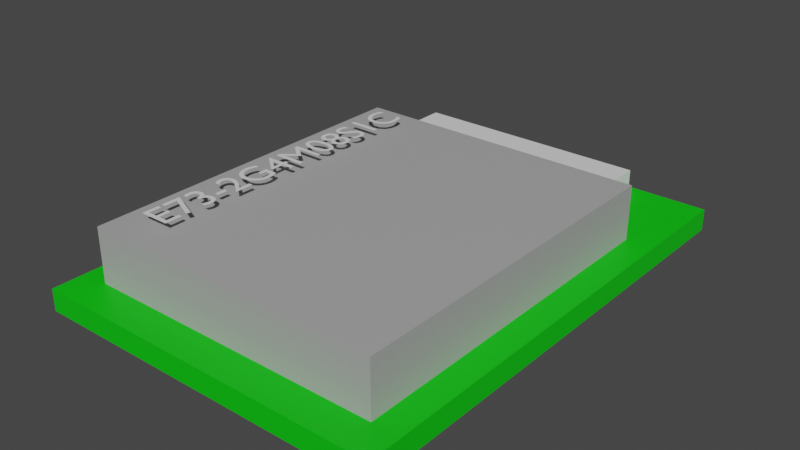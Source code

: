 # Source: E73-2G4M08S1C.blend  (saved by Blender 2.80.75; exported with 4.5.12 LTS)
import bpy
from mathutils import Matrix  # noqa: F401  (used for matrix-valued properties, if any)

bpy.ops.wm.read_factory_settings(use_empty=True)
scene = bpy.context.scene
scene.name = 'Scene'

# ---- collections
col_collection = bpy.data.collections.new('Collection'); scene.collection.children.link(col_collection)

# ---- materials (node trees are filled in below, after node groups)
mat_pcb_material = bpy.data.materials.new('pcb_material')
mat_pcb_material.use_transparent_shadow = False
mat_pcb_material.diffuse_color = (0.0, 0.2754, 0.002978, 1.0)
mat_antenna_material = bpy.data.materials.new('antenna_material')
mat_antenna_material.use_transparent_shadow = False
mat_antenna_material.diffuse_color = (1.0, 1.0, 1.0, 1.0)
mat_shield_material = bpy.data.materials.new('shield_material')
mat_shield_material.alpha_threshold = 0.0
mat_shield_material.use_transparent_shadow = False
mat_shield_material.diffuse_color = (1.0, 1.0, 1.0, 1.0)
mat_shield_material.line_color = (0.0, 0.0, 0.0, 1.0)
mat_text_material = bpy.data.materials.new('text_material')
mat_text_material.use_transparent_shadow = False
mat_text_material.diffuse_color = (0.0, 0.0, 0.0, 1.0)

# ---- material node trees
mat_pcb_material.use_nodes = True; mat_pcb_material.node_tree.nodes.clear()
_N = mat_pcb_material.node_tree.nodes; _L = mat_pcb_material.node_tree.links
n0 = _N.new('ShaderNodeOutputMaterial'); n0.name = 'Material Output'; n0.location = (300, 300)
n1 = _N.new('ShaderNodeBsdfPrincipled'); n1.name = 'Principled BSDF'; n1.location = (10, 300)
n1.distribution = 'GGX'
n1.subsurface_method = 'BURLEY'
n1.inputs[0].default_value = (0.0, 0.5894, 0.002026, 1.0)
n1.inputs[3].default_value = 1.45
n1.inputs[27].default_value = (0.0, 0.0, 0.0, 1.0)
n1.inputs[28].default_value = 1.0
_L.new(n1.outputs[0], n0.inputs[0])
n0.is_active_output = True
mat_antenna_material.use_nodes = True; mat_antenna_material.node_tree.nodes.clear()
_N = mat_antenna_material.node_tree.nodes; _L = mat_antenna_material.node_tree.links
n0 = _N.new('ShaderNodeOutputMaterial'); n0.name = 'Material Output'; n0.location = (300, 300)
n1 = _N.new('ShaderNodeBsdfPrincipled'); n1.name = 'Principled BSDF'; n1.location = (10, 300)
n1.distribution = 'GGX'
n1.subsurface_method = 'BURLEY'
n1.inputs[3].default_value = 1.45
n1.inputs[27].default_value = (0.0, 0.0, 0.0, 1.0)
n1.inputs[28].default_value = 1.0
_L.new(n1.outputs[0], n0.inputs[0])
n0.is_active_output = True
mat_shield_material.use_nodes = True; mat_shield_material.node_tree.nodes.clear()
_N = mat_shield_material.node_tree.nodes; _L = mat_shield_material.node_tree.links
n0 = _N.new('ShaderNodeOutputMaterial'); n0.name = 'Material Output'; n0.location = (300, 300)
n1 = _N.new('ShaderNodeBsdfPrincipled'); n1.name = 'Principled BSDF'; n1.location = (10, 300)
n1.distribution = 'GGX'
n1.subsurface_method = 'BURLEY'
n1.inputs[0].default_value = (0.4044, 0.4044, 0.4044, 1.0)
n1.inputs[2].default_value = 0.4
n1.inputs[3].default_value = 1.45
n1.inputs[27].default_value = (0.0, 0.0, 0.0, 1.0)
n1.inputs[28].default_value = 1.0
_L.new(n1.outputs[0], n0.inputs[0])
n0.is_active_output = True
mat_text_material.use_nodes = True; mat_text_material.node_tree.nodes.clear()
_N = mat_text_material.node_tree.nodes; _L = mat_text_material.node_tree.links
n0 = _N.new('ShaderNodeOutputMaterial'); n0.name = 'Material Output'; n0.location = (300, 300)
n1 = _N.new('ShaderNodeBsdfPrincipled'); n1.name = 'Principled BSDF'; n1.location = (10, 300)
n1.distribution = 'GGX'
n1.subsurface_method = 'BURLEY'
n1.inputs[3].default_value = 1.45
n1.inputs[27].default_value = (0.0, 0.0, 0.0, 1.0)
n1.inputs[28].default_value = 1.0
_L.new(n1.outputs[0], n0.inputs[0])
n0.is_active_output = True

# ---- world
world_world = bpy.data.worlds.new('World'); scene.world = world_world
world_world.use_nodes = True; world_world.node_tree.nodes.clear()
_N = world_world.node_tree.nodes; _L = world_world.node_tree.links
n0 = _N.new('ShaderNodeOutputWorld'); n0.name = 'World Output'; n0.location = (300, 300)
n1 = _N.new('ShaderNodeBackground'); n1.name = 'Background'; n1.location = (10, 300)
n1.inputs[0].default_value = (0.05088, 0.05088, 0.05088, 1.0)
_L.new(n1.outputs[0], n0.inputs[0])
n0.is_active_output = True
world_world.color = (0.05088, 0.05088, 0.05088)
world_world.use_sun_shadow = False
world_world.sun_shadow_jitter_overblur = 0.0

# ---- meshes
me_cube_002 = bpy.data.meshes.new('Cube.002')
me_cube_002.from_pydata([(6.5, 18.0, -0.4), (6.5, 18.0, 0.4), (6.5, 1.907e-06, -0.4), (6.5, 1.907e-06, 0.4), (-6.5, 18.0, -0.4), (-6.5, 18.0, 0.4), (-6.5, -1.907e-06, -0.4), (-6.5, -1.907e-06, 0.4)], [], [(0, 1, 3, 2), (2, 3, 7, 6), (6, 7, 5, 4), (4, 5, 1, 0), (2, 6, 4, 0), (7, 3, 1, 5)])
_uv = me_cube_002.uv_layers.new(name='UVMap')
_uv.uv.foreach_set('vector', [0.375, 0.0, 0.625, 0.0, 0.625, 0.25, 0.375, 0.25, 0.375, 0.25, 0.625, 0.25, 0.625, 0.5, 0.375, 0.5, 0.375, 0.5, 0.625, 0.5, 0.625, 0.75, 0.375, 0.75, 0.375, 0.75, 0.625, 0.75, 0.625, 1.0, 0.375, 1.0, 0.125, 0.5, 0.375, 0.5, 0.375, 0.75, 0.125, 0.75, 0.625, 0.5, 0.875, 0.5, 0.875, 0.75, 0.625, 0.75])
me_cube_002.materials.append(mat_pcb_material)
me_cube_002.use_remesh_preserve_volume = False
me_cube_002.use_remesh_preserve_attributes = False
me_cube_002.use_mirror_vertex_groups = False
me_cube_002.update()
me_cube_003 = bpy.data.meshes.new('Cube.003')
me_cube_003.from_pydata([(3.56, 17.83, 0.385), (3.56, 17.83, 1.135), (3.56, 15.83, 0.385), (3.56, 15.83, 1.135), (-5.44, 17.83, 0.385), (-5.44, 17.83, 1.135), (-5.44, 15.83, 0.385), (-5.44, 15.83, 1.135)], [], [(0, 1, 3, 2), (2, 3, 7, 6), (6, 7, 5, 4), (4, 5, 1, 0), (2, 6, 4, 0), (7, 3, 1, 5)])
_uv = me_cube_003.uv_layers.new(name='UVMap')
_uv.uv.foreach_set('vector', [0.375, 0.0, 0.625, 0.0, 0.625, 0.25, 0.375, 0.25, 0.375, 0.25, 0.625, 0.25, 0.625, 0.5, 0.375, 0.5, 0.375, 0.5, 0.625, 0.5, 0.625, 0.75, 0.375, 0.75, 0.375, 0.75, 0.625, 0.75, 0.625, 1.0, 0.375, 1.0, 0.125, 0.5, 0.375, 0.5, 0.375, 0.75, 0.125, 0.75, 0.625, 0.5, 0.875, 0.5, 0.875, 0.75, 0.625, 0.75])
me_cube_003.materials.append(mat_antenna_material)
me_cube_003.use_remesh_preserve_volume = False
me_cube_003.use_remesh_preserve_attributes = False
me_cube_003.use_mirror_vertex_groups = False
me_cube_003.update()
me_cube_004 = bpy.data.meshes.new('Cube.004')
me_cube_004.from_pydata([(5.5, 14.25, 0.4), (5.5, 14.25, 2.4), (5.5, 1.25, 0.4), (5.5, 1.25, 2.4), (-5.5, 14.25, 0.4), (-5.5, 14.25, 2.4), (-5.5, 1.25, 0.4), (-5.5, 1.25, 2.4)], [], [(0, 1, 3, 2), (2, 3, 7, 6), (6, 7, 5, 4), (4, 5, 1, 0), (2, 6, 4, 0), (7, 3, 1, 5)])
_uv = me_cube_004.uv_layers.new(name='UVMap')
_uv.uv.foreach_set('vector', [0.375, 0.0, 0.625, 0.0, 0.625, 0.25, 0.375, 0.25, 0.375, 0.25, 0.625, 0.25, 0.625, 0.5, 0.375, 0.5, 0.375, 0.5, 0.625, 0.5, 0.625, 0.75, 0.375, 0.75, 0.375, 0.75, 0.625, 0.75, 0.625, 1.0, 0.375, 1.0, 0.125, 0.5, 0.375, 0.5, 0.375, 0.75, 0.125, 0.75, 0.625, 0.5, 0.875, 0.5, 0.875, 0.75, 0.625, 0.75])
me_cube_004.materials.append(mat_shield_material)
me_cube_004.use_remesh_preserve_volume = False
me_cube_004.use_remesh_preserve_attributes = False
me_cube_004.use_mirror_vertex_groups = False
me_cube_004.update()
me_text = bpy.data.meshes.new('Text')
me_text.from_pydata([(6.958, 0.635, 0.0), (6.935, 0.6443, 0.0), (6.913, 0.6527, 0.0), (6.892, 0.6602, 0.0), (6.872, 0.6669, 0.0), (6.852, 0.6727, 0.0), (6.832, 0.6776, 0.0), (6.814, 0.6818, 0.0), (6.795, 0.6851, 0.0), (6.777, 0.6877, 0.0), (6.759, 0.6896, 0.0), (6.742, 0.6906, 0.0), (6.724, 0.691, 0.0), (6.671, 0.6879, 0.0), (6.621, 0.6788, 0.0), (6.574, 0.664, 0.0), (6.531, 0.6439, 0.0), (6.491, 0.6188, 0.0), (6.456, 0.589, 0.0), (6.425, 0.5549, 0.0), (6.399, 0.5168, 0.0), (6.378, 0.475, 0.0), (6.363, 0.4299, 0.0), (6.353, 0.3818, 0.0), (6.35, 0.331, 0.0), (6.352, 0.2943, 0.0), (6.359, 0.2562, 0.0), (6.372, 0.2175, 0.0), (6.389, 0.1793, 0.0), (6.411, 0.1423, 0.0), (6.438, 0.1074, 0.0), (6.471, 0.07545, 0.0), (6.509, 0.04737, 0.0), (6.552, 0.02402, 0.0), (6.602, 0.006255, 0.0), (6.657, -0.005041, 0.0), (6.718, -0.009, 0.0), (6.744, -0.008488, 0.0), (6.769, -0.006986, 0.0), (6.792, -0.004547, 0.0), (6.815, -0.001222, 0.0), (6.836, 0.002936, 0.0), (6.856, 0.007875, 0.0), (6.876, 0.01354, 0.0), (6.895, 0.01989, 0.0), (6.913, 0.02686, 0.0), (6.931, 0.0344, 0.0), (6.948, 0.04247, 0.0), (6.965, 0.051, 0.0), (6.965, 0.158, 0.0), (6.946, 0.146, 0.0), (6.926, 0.1349, 0.0), (6.906, 0.1249, 0.0), (6.886, 0.1158, 0.0), (6.866, 0.1078, 0.0), (6.846, 0.1008, 0.0), (6.826, 0.09477, 0.0), (6.806, 0.08985, 0.0), (6.786, 0.086, 0.0), (6.766, 0.08323, 0.0), (6.746, 0.08156, 0.0), (6.727, 0.081, 0.0), (6.687, 0.08317, 0.0), (6.65, 0.08956, 0.0), (6.615, 0.09995, 0.0), (6.583, 0.1141, 0.0), (6.553, 0.1319, 0.0), (6.527, 0.1531, 0.0), (6.505, 0.1775, 0.0), (6.486, 0.2049, 0.0), (6.471, 0.235, 0.0), (6.46, 0.2677, 0.0), (6.453, 0.3028, 0.0), (6.451, 0.34, 0.0), (6.453, 0.3766, 0.0), (6.46, 0.4114, 0.0), (6.472, 0.4441, 0.0), (6.487, 0.4743, 0.0), (6.506, 0.502, 0.0), (6.529, 0.5268, 0.0), (6.554, 0.5484, 0.0), (6.583, 0.5667, 0.0), (6.615, 0.5813, 0.0), (6.649, 0.5921, 0.0), (6.685, 0.5987, 0.0), (6.723, 0.601, 0.0), (6.743, 0.6005, 0.0), (6.762, 0.5991, 0.0), (6.781, 0.5968, 0.0), (6.8, 0.5935, 0.0), (6.819, 0.5892, 0.0), (6.839, 0.5839, 0.0), (6.858, 0.5775, 0.0), (6.877, 0.5702, 0.0), (6.897, 0.5618, 0.0), (6.917, 0.5523, 0.0), (6.937, 0.5417, 0.0), (6.958, 0.53, 0.0), (6.102, 0.682, 0.0), (6.004, 0.682, 0.0), (6.004, 0.0, 0.0), (6.102, 0.0, 0.0), (5.743, 0.643, 0.0), (5.731, 0.6507, 0.0), (5.719, 0.6577, 0.0), (5.706, 0.664, 0.0), (5.694, 0.6697, 0.0), (5.681, 0.6747, 0.0), (5.668, 0.679, 0.0), (5.656, 0.6827, 0.0), (5.643, 0.6857, 0.0), (5.63, 0.688, 0.0), (5.617, 0.6897, 0.0), (5.604, 0.6907, 0.0), (5.591, 0.691, 0.0), (5.561, 0.6895, 0.0), (5.532, 0.6852, 0.0), (5.506, 0.6782, 0.0), (5.482, 0.6685, 0.0), (5.46, 0.6563, 0.0), (5.441, 0.6416, 0.0), (5.424, 0.6247, 0.0), (5.41, 0.6055, 0.0), (5.399, 0.5843, 0.0), (5.391, 0.561, 0.0), (5.386, 0.5359, 0.0), (5.384, 0.509, 0.0), (5.39, 0.4656, 0.0), (5.406, 0.4284, 0.0), (5.43, 0.3962, 0.0), (5.46, 0.368, 0.0), (5.495, 0.3429, 0.0), (5.531, 0.3197, 0.0), (5.568, 0.2976, 0.0), (5.603, 0.2753, 0.0), (5.633, 0.2519, 0.0), (5.657, 0.2265, 0.0), (5.673, 0.1978, 0.0), (5.679, 0.165, 0.0), (5.678, 0.1553, 0.0), (5.676, 0.1454, 0.0), (5.672, 0.1355, 0.0), (5.667, 0.1258, 0.0), (5.66, 0.1165, 0.0), (5.652, 0.1077, 0.0), (5.642, 0.0998, 0.0), (5.631, 0.09285, 0.0), (5.617, 0.08709, 0.0), (5.603, 0.08273, 0.0), (5.586, 0.07997, 0.0), (5.568, 0.079, 0.0), (5.551, 0.07973, 0.0), (5.535, 0.08189, 0.0), (5.519, 0.08547, 0.0), (5.503, 0.09044, 0.0), (5.487, 0.0968, 0.0), (5.472, 0.1045, 0.0), (5.457, 0.1135, 0.0), (5.442, 0.1239, 0.0), (5.428, 0.1355, 0.0), (5.414, 0.1484, 0.0), (5.401, 0.1626, 0.0), (5.388, 0.178, 0.0), (5.388, 0.054, 0.0), (5.402, 0.04373, 0.0), (5.417, 0.0344, 0.0), (5.431, 0.02602, 0.0), (5.446, 0.01856, 0.0), (5.462, 0.01201, 0.0), (5.477, 0.006375, 0.0), (5.493, 0.001634, 0.0), (5.509, -0.002222, 0.0), (5.526, -0.005203, 0.0), (5.543, -0.007319, 0.0), (5.561, -0.008582, 0.0), (5.579, -0.009, 0.0), (5.606, -0.007403, 0.0), (5.631, -0.002727, 0.0), (5.655, 0.004859, 0.0), (5.677, 0.01519, 0.0), (5.698, 0.02808, 0.0), (5.716, 0.04338, 0.0), (5.732, 0.0609, 0.0), (5.745, 0.08048, 0.0), (5.756, 0.102, 0.0), (5.763, 0.1251, 0.0), (5.768, 0.1499, 0.0), (5.77, 0.176, 0.0), (5.764, 0.2259, 0.0), (5.748, 0.2679, 0.0), (5.724, 0.3032, 0.0), (5.694, 0.333, 0.0), (5.659, 0.3587, 0.0), (5.622, 0.3812, 0.0), (5.586, 0.4021, 0.0), (5.551, 0.4223, 0.0), (5.521, 0.4432, 0.0), (5.497, 0.466, 0.0), (5.481, 0.4918, 0.0), (5.475, 0.522, 0.0), (5.476, 0.5337, 0.0), (5.479, 0.5447, 0.0), (5.483, 0.5549, 0.0), (5.489, 0.5643, 0.0), (5.496, 0.5729, 0.0), (5.505, 0.5805, 0.0), (5.516, 0.5871, 0.0), (5.527, 0.5927, 0.0), (5.54, 0.5971, 0.0), (5.553, 0.6003, 0.0), (5.568, 0.6023, 0.0), (5.583, 0.603, 0.0), (5.595, 0.6027, 0.0), (5.607, 0.6016, 0.0), (5.619, 0.5996, 0.0), (5.632, 0.5968, 0.0), (5.645, 0.593, 0.0), (5.658, 0.5881, 0.0), (5.672, 0.5821, 0.0), (5.686, 0.5749, 0.0), (5.7, 0.5663, 0.0), (5.714, 0.5564, 0.0), (5.729, 0.545, 0.0), (5.743, 0.532, 0.0), (5.312, 0.184, 0.0), (5.311, 0.2011, 0.0), (5.309, 0.2178, 0.0), (5.306, 0.2341, 0.0), (5.301, 0.2499, 0.0), (5.295, 0.265, 0.0), (5.288, 0.2795, 0.0), (5.28, 0.2932, 0.0), (5.27, 0.3061, 0.0), (5.258, 0.3182, 0.0), (5.246, 0.3292, 0.0), (5.232, 0.3392, 0.0), (5.217, 0.348, 0.0), (5.231, 0.3579, 0.0), (5.243, 0.3684, 0.0), (5.255, 0.3795, 0.0), (5.265, 0.3911, 0.0), (5.274, 0.4032, 0.0), (5.281, 0.4156, 0.0), (5.288, 0.4283, 0.0), (5.293, 0.4412, 0.0), (5.297, 0.4542, 0.0), (5.3, 0.4672, 0.0), (5.301, 0.4802, 0.0), (5.302, 0.493, 0.0), (5.3, 0.5206, 0.0), (5.295, 0.5469, 0.0), (5.287, 0.5716, 0.0), (5.275, 0.5946, 0.0), (5.261, 0.6155, 0.0), (5.245, 0.6344, 0.0), (5.226, 0.6509, 0.0), (5.204, 0.6648, 0.0), (5.181, 0.676, 0.0), (5.156, 0.6842, 0.0), (5.129, 0.6893, 0.0), (5.101, 0.691, 0.0), (5.072, 0.6893, 0.0), (5.044, 0.6843, 0.0), (5.018, 0.6761, 0.0), (4.994, 0.6651, 0.0), (4.972, 0.6513, 0.0), (4.952, 0.635, 0.0), (4.934, 0.6164, 0.0), (4.92, 0.5956, 0.0), (4.908, 0.5729, 0.0), (4.899, 0.5484, 0.0), (4.894, 0.5224, 0.0), (4.892, 0.495, 0.0), (4.893, 0.4806, 0.0), (4.894, 0.4665, 0.0), (4.897, 0.4528, 0.0), (4.902, 0.4393, 0.0), (4.907, 0.4263, 0.0), (4.913, 0.4136, 0.0), (4.921, 0.4014, 0.0), (4.929, 0.3897, 0.0), (4.939, 0.3784, 0.0), (4.949, 0.3677, 0.0), (4.961, 0.3576, 0.0), (4.973, 0.348, 0.0), (4.957, 0.3382, 0.0), (4.943, 0.3277, 0.0), (4.93, 0.3166, 0.0), (4.919, 0.3049, 0.0), (4.909, 0.2924, 0.0), (4.9, 0.2792, 0.0), (4.893, 0.2654, 0.0), (4.887, 0.2508, 0.0), (4.882, 0.2355, 0.0), (4.879, 0.2194, 0.0), (4.877, 0.2026, 0.0), (4.876, 0.185, 0.0), (4.878, 0.1583, 0.0), (4.884, 0.1328, 0.0), (4.893, 0.1087, 0.0), (4.905, 0.08626, 0.0), (4.921, 0.06566, 0.0), (4.939, 0.04712, 0.0), (4.961, 0.03086, 0.0), (4.984, 0.01707, 0.0), (5.009, 0.005984, 0.0), (5.037, -0.002199, 0.0), (5.066, -0.007264, 0.0), (5.096, -0.009, 0.0), (5.126, -0.007284, 0.0), (5.154, -0.002273, 0.0), (5.181, 0.005828, 0.0), (5.206, 0.01681, 0.0), (5.229, 0.03048, 0.0), (5.25, 0.04663, 0.0), (5.268, 0.06504, 0.0), (5.283, 0.08552, 0.0), (5.295, 0.1079, 0.0), (5.304, 0.1319, 0.0), (5.31, 0.1573, 0.0), (5.204, 0.495, 0.0), (5.203, 0.4814, 0.0), (5.2, 0.4683, 0.0), (5.196, 0.4559, 0.0), (5.189, 0.4441, 0.0), (5.182, 0.4332, 0.0), (5.173, 0.4234, 0.0), (5.162, 0.4147, 0.0), (5.151, 0.4072, 0.0), (5.139, 0.4012, 0.0), (5.125, 0.3967, 0.0), (5.111, 0.394, 0.0), (5.097, 0.393, 0.0), (5.083, 0.394, 0.0), (5.069, 0.3968, 0.0), (5.056, 0.4014, 0.0), (5.043, 0.4075, 0.0), (5.032, 0.4151, 0.0), (5.022, 0.424, 0.0), (5.013, 0.4341, 0.0), (5.005, 0.4451, 0.0), (4.999, 0.4571, 0.0), (4.994, 0.4699, 0.0), (4.991, 0.4832, 0.0), (4.99, 0.497, 0.0), (4.991, 0.5118, 0.0), (4.994, 0.5257, 0.0), (4.998, 0.5385, 0.0), (5.004, 0.5503, 0.0), (5.011, 0.5609, 0.0), (5.02, 0.5704, 0.0), (5.03, 0.5785, 0.0), (5.042, 0.5854, 0.0), (5.055, 0.5908, 0.0), (5.068, 0.5948, 0.0), (5.083, 0.5972, 0.0), (5.099, 0.598, 0.0), (5.114, 0.5971, 0.0), (5.128, 0.5945, 0.0), (5.141, 0.5902, 0.0), (5.153, 0.5844, 0.0), (5.164, 0.5772, 0.0), (5.174, 0.5686, 0.0), (5.183, 0.5588, 0.0), (5.19, 0.5479, 0.0), (5.196, 0.536, 0.0), (5.2, 0.5231, 0.0), (5.203, 0.5094, 0.0), (5.214, 0.192, 0.0), (5.213, 0.1779, 0.0), (5.211, 0.1642, 0.0), (5.206, 0.1511, 0.0), (5.2, 0.1387, 0.0), (5.193, 0.1271, 0.0), (5.184, 0.1166, 0.0), (5.173, 0.1073, 0.0), (5.16, 0.09933, 0.0), (5.146, 0.09286, 0.0), (5.13, 0.08804, 0.0), (5.113, 0.08504, 0.0), (5.094, 0.084, 0.0), (5.077, 0.08492, 0.0), (5.061, 0.08763, 0.0), (5.046, 0.09202, 0.0), (5.032, 0.098, 0.0), (5.019, 0.1055, 0.0), (5.008, 0.1144, 0.0), (4.998, 0.1246, 0.0), (4.99, 0.136, 0.0), (4.983, 0.1485, 0.0), (4.978, 0.1621, 0.0), (4.975, 0.1766, 0.0), (4.974, 0.192, 0.0), (4.975, 0.2076, 0.0), (4.978, 0.2222, 0.0), (4.983, 0.2359, 0.0), (4.989, 0.2484, 0.0), (4.997, 0.2598, 0.0), (5.007, 0.27, 0.0), (5.019, 0.2788, 0.0), (5.031, 0.2862, 0.0), (5.046, 0.2921, 0.0), (5.061, 0.2964, 0.0), (5.078, 0.2991, 0.0), (5.096, 0.3, 0.0), (5.113, 0.2991, 0.0), (5.129, 0.2963, 0.0), (5.144, 0.2918, 0.0), (5.157, 0.2858, 0.0), (5.17, 0.2782, 0.0), (5.181, 0.2693, 0.0), (5.191, 0.259, 0.0), (5.199, 0.2476, 0.0), (5.205, 0.235, 0.0), (5.21, 0.2215, 0.0), (5.213, 0.2071, 0.0), (4.814, 0.341, 0.0), (4.812, 0.392, 0.0), (4.807, 0.4398, 0.0), (4.798, 0.4843, 0.0), (4.786, 0.5251, 0.0), (4.771, 0.562, 0.0), (4.753, 0.5948, 0.0), (4.733, 0.6231, 0.0), (4.71, 0.6469, 0.0), (4.684, 0.6658, 0.0), (4.656, 0.6797, 0.0), (4.626, 0.6881, 0.0), (4.594, 0.691, 0.0), (4.562, 0.6881, 0.0), (4.532, 0.6797, 0.0), (4.504, 0.6658, 0.0), (4.478, 0.6469, 0.0), (4.455, 0.6231, 0.0), (4.435, 0.5948, 0.0), (4.417, 0.562, 0.0), (4.402, 0.5251, 0.0), (4.39, 0.4843, 0.0), (4.381, 0.4398, 0.0), (4.376, 0.392, 0.0), (4.374, 0.341, 0.0), (4.376, 0.29, 0.0), (4.381, 0.2422, 0.0), (4.39, 0.1977, 0.0), (4.402, 0.1569, 0.0), (4.417, 0.12, 0.0), (4.435, 0.08725, 0.0), (4.455, 0.05885, 0.0), (4.478, 0.03507, 0.0), (4.504, 0.01616, 0.0), (4.532, 0.002343, 0.0), (4.562, -0.006124, 0.0), (4.594, -0.009, 0.0), (4.626, -0.006124, 0.0), (4.656, 0.002343, 0.0), (4.684, 0.01616, 0.0), (4.71, 0.03507, 0.0), (4.733, 0.05885, 0.0), (4.753, 0.08725, 0.0), (4.771, 0.12, 0.0), (4.786, 0.1569, 0.0), (4.798, 0.1977, 0.0), (4.807, 0.2422, 0.0), (4.812, 0.29, 0.0), (4.716, 0.341, 0.0), (4.715, 0.3023, 0.0), (4.712, 0.2664, 0.0), (4.708, 0.2333, 0.0), (4.701, 0.2033, 0.0), (4.693, 0.1763, 0.0), (4.684, 0.1525, 0.0), (4.672, 0.1321, 0.0), (4.659, 0.1151, 0.0), (4.645, 0.1017, 0.0), (4.629, 0.09193, 0.0), (4.612, 0.086, 0.0), (4.594, 0.084, 0.0), (4.576, 0.086, 0.0), (4.559, 0.09193, 0.0), (4.543, 0.1017, 0.0), (4.529, 0.1151, 0.0), (4.516, 0.1321, 0.0), (4.504, 0.1525, 0.0), (4.495, 0.1763, 0.0), (4.487, 0.2033, 0.0), (4.48, 0.2333, 0.0), (4.476, 0.2664, 0.0), (4.473, 0.3023, 0.0), (4.472, 0.341, 0.0), (4.473, 0.3797, 0.0), (4.476, 0.4156, 0.0), (4.48, 0.4487, 0.0), (4.487, 0.4787, 0.0), (4.495, 0.5057, 0.0), (4.504, 0.5295, 0.0), (4.516, 0.5499, 0.0), (4.529, 0.5669, 0.0), (4.543, 0.5803, 0.0), (4.559, 0.5901, 0.0), (4.576, 0.596, 0.0), (4.594, 0.598, 0.0), (4.612, 0.596, 0.0), (4.629, 0.5901, 0.0), (4.645, 0.5803, 0.0), (4.659, 0.5669, 0.0), (4.672, 0.5499, 0.0), (4.683, 0.5295, 0.0), (4.693, 0.5057, 0.0), (4.701, 0.4787, 0.0), (4.708, 0.4487, 0.0), (4.712, 0.4156, 0.0), (4.715, 0.3797, 0.0), (4.272, 0.682, 0.0), (4.181, 0.682, 0.0), (3.954, 0.402, 0.0), (3.728, 0.682, 0.0), (3.636, 0.682, 0.0), (3.636, 0.0, 0.0), (3.734, 0.0, 0.0), (3.734, 0.531, 0.0), (3.736, 0.531, 0.0), (3.946, 0.267, 0.0), (3.962, 0.267, 0.0), (4.172, 0.531, 0.0), (4.174, 0.531, 0.0), (4.174, 0.0, 0.0), (4.272, 0.0, 0.0), (3.461, 0.691, 0.0), (3.419, 0.691, 0.0), (3.074, 0.269, 0.0), (3.074, 0.224, 0.0), (3.363, 0.224, 0.0), (3.363, 0.0, 0.0), (3.461, 0.0, 0.0), (3.461, 0.224, 0.0), (3.534, 0.224, 0.0), (3.534, 0.312, 0.0), (3.461, 0.312, 0.0), (3.361, 0.506, 0.0), (3.363, 0.506, 0.0), (3.363, 0.312, 0.0), (3.205, 0.312, 0.0), (2.996, 0.336, 0.0), (2.767, 0.336, 0.0), (2.767, 0.248, 0.0), (2.898, 0.248, 0.0), (2.898, 0.108, 0.0), (2.886, 0.1043, 0.0), (2.874, 0.1008, 0.0), (2.862, 0.09745, 0.0), (2.851, 0.09433, 0.0), (2.838, 0.09146, 0.0), (2.826, 0.08888, 0.0), (2.814, 0.0866, 0.0), (2.801, 0.08467, 0.0), (2.789, 0.08311, 0.0), (2.776, 0.08196, 0.0), (2.763, 0.08124, 0.0), (2.75, 0.081, 0.0), (2.711, 0.08319, 0.0), (2.673, 0.08963, 0.0), (2.639, 0.1001, 0.0), (2.606, 0.1144, 0.0), (2.577, 0.1322, 0.0), (2.551, 0.1535, 0.0), (2.529, 0.1779, 0.0), (2.51, 0.2053, 0.0), (2.494, 0.2354, 0.0), (2.483, 0.268, 0.0), (2.476, 0.303, 0.0), (2.474, 0.34, 0.0), (2.476, 0.3762, 0.0), (2.483, 0.4107, 0.0), (2.494, 0.4432, 0.0), (2.509, 0.4734, 0.0), (2.528, 0.5011, 0.0), (2.55, 0.526, 0.0), (2.575, 0.5478, 0.0), (2.603, 0.5662, 0.0), (2.633, 0.581, 0.0), (2.666, 0.5919, 0.0), (2.701, 0.5987, 0.0), (2.737, 0.601, 0.0), (2.758, 0.6005, 0.0), (2.778, 0.5991, 0.0), (2.799, 0.5967, 0.0), (2.819, 0.5934, 0.0), (2.84, 0.5892, 0.0), (2.86, 0.584, 0.0), (2.881, 0.5779, 0.0), (2.901, 0.5709, 0.0), (2.921, 0.563, 0.0), (2.942, 0.5542, 0.0), (2.962, 0.5446, 0.0), (2.982, 0.534, 0.0), (2.982, 0.633, 0.0), (2.956, 0.6436, 0.0), (2.932, 0.6529, 0.0), (2.91, 0.661, 0.0), (2.889, 0.668, 0.0), (2.869, 0.674, 0.0), (2.85, 0.6789, 0.0), (2.832, 0.6829, 0.0), (2.814, 0.686, 0.0), (2.796, 0.6883, 0.0), (2.777, 0.6898, 0.0), (2.759, 0.6907, 0.0), (2.739, 0.691, 0.0), (2.688, 0.6879, 0.0), (2.64, 0.6787, 0.0), (2.594, 0.664, 0.0), (2.552, 0.6439, 0.0), (2.513, 0.6189, 0.0), (2.478, 0.5894, 0.0), (2.447, 0.5557, 0.0), (2.422, 0.5181, 0.0), (2.401, 0.4771, 0.0), (2.386, 0.433, 0.0), (2.376, 0.3862, 0.0), (2.373, 0.337, 0.0), (2.376, 0.2882, 0.0), (2.385, 0.2419, 0.0), (2.4, 0.1986, 0.0), (2.421, 0.1584, 0.0), (2.446, 0.1218, 0.0), (2.476, 0.089, 0.0), (2.511, 0.06039, 0.0), (2.549, 0.03626, 0.0), (2.591, 0.01694, 0.0), (2.637, 0.002741, 0.0), (2.685, -0.006011, 0.0), (2.736, -0.009, 0.0), (2.759, -0.008662, 0.0), (2.782, -0.00763, 0.0), (2.804, -0.005875, 0.0), (2.825, -0.00337, 0.0), (2.847, -8.796e-05, 0.0), (2.867, 0.004, 0.0), (2.888, 0.008921, 0.0), (2.909, 0.0147, 0.0), (2.93, 0.02138, 0.0), (2.952, 0.02896, 0.0), (2.974, 0.0375, 0.0), (2.996, 0.047, 0.0), (2.289, 0.093, 0.0), (2.028, 0.093, 0.0), (2.064, 0.1365, 0.0), (2.096, 0.1767, 0.0), (2.125, 0.2139, 0.0), (2.151, 0.2486, 0.0), (2.172, 0.2811, 0.0), (2.191, 0.3118, 0.0), (2.206, 0.341, 0.0), (2.219, 0.3691, 0.0), (2.228, 0.3965, 0.0), (2.235, 0.4235, 0.0), (2.239, 0.4506, 0.0), (2.24, 0.478, 0.0), (2.238, 0.5087, 0.0), (2.233, 0.5375, 0.0), (2.225, 0.5644, 0.0), (2.213, 0.5892, 0.0), (2.199, 0.6117, 0.0), (2.182, 0.6318, 0.0), (2.163, 0.6492, 0.0), (2.141, 0.6638, 0.0), (2.116, 0.6754, 0.0), (2.09, 0.684, 0.0), (2.062, 0.6892, 0.0), (2.032, 0.691, 0.0), (2.018, 0.6906, 0.0), (2.005, 0.6892, 0.0), (1.991, 0.687, 0.0), (1.978, 0.6839, 0.0), (1.965, 0.6799, 0.0), (1.951, 0.675, 0.0), (1.938, 0.6692, 0.0), (1.925, 0.6624, 0.0), (1.912, 0.6547, 0.0), (1.898, 0.6461, 0.0), (1.885, 0.6365, 0.0), (1.871, 0.626, 0.0), (1.871, 0.503, 0.0), (1.885, 0.5195, 0.0), (1.898, 0.5341, 0.0), (1.911, 0.5469, 0.0), (1.924, 0.558, 0.0), (1.937, 0.5674, 0.0), (1.95, 0.5753, 0.0), (1.963, 0.5817, 0.0), (1.976, 0.5867, 0.0), (1.988, 0.5905, 0.0), (2.0, 0.593, 0.0), (2.013, 0.5945, 0.0), (2.025, 0.595, 0.0), (2.041, 0.5939, 0.0), (2.057, 0.5907, 0.0), (2.072, 0.5855, 0.0), (2.085, 0.5785, 0.0), (2.098, 0.5696, 0.0), (2.109, 0.5591, 0.0), (2.118, 0.547, 0.0), (2.127, 0.5335, 0.0), (2.133, 0.5186, 0.0), (2.138, 0.5025, 0.0), (2.141, 0.4853, 0.0), (2.142, 0.467, 0.0), (2.142, 0.4532, 0.0), (2.141, 0.4402, 0.0), (2.139, 0.4279, 0.0), (2.137, 0.416, 0.0), (2.134, 0.4045, 0.0), (2.13, 0.3933, 0.0), (2.126, 0.382, 0.0), (2.121, 0.3706, 0.0), (2.115, 0.359, 0.0), (2.109, 0.347, 0.0), (2.102, 0.3343, 0.0), (2.094, 0.321, 0.0), (2.079, 0.2958, 0.0), (2.062, 0.2697, 0.0), (2.043, 0.243, 0.0), (2.023, 0.2158, 0.0), (2.003, 0.1884, 0.0), (1.982, 0.161, 0.0), (1.96, 0.1337, 0.0), (1.939, 0.1069, 0.0), (1.918, 0.08053, 0.0), (1.897, 0.05498, 0.0), (1.876, 0.0304, 0.0), (1.857, 0.007, 0.0), (1.857, 0.0, 0.0), (2.289, 0.0, 0.0), (1.783, 0.267, 0.0), (1.54, 0.267, 0.0), (1.54, 0.174, 0.0), (1.783, 0.174, 0.0), (1.081, 0.569, 0.0), (1.092, 0.574, 0.0), (1.103, 0.5784, 0.0), (1.114, 0.5824, 0.0), (1.124, 0.5859, 0.0), (1.133, 0.5888, 0.0), (1.143, 0.5914, 0.0), (1.152, 0.5935, 0.0), (1.161, 0.5951, 0.0), (1.17, 0.5964, 0.0), (1.179, 0.5973, 0.0), (1.188, 0.5978, 0.0), (1.197, 0.598, 0.0), (1.214, 0.5972, 0.0), (1.231, 0.5948, 0.0), (1.246, 0.5909, 0.0), (1.26, 0.5856, 0.0), (1.272, 0.5788, 0.0), (1.283, 0.5706, 0.0), (1.292, 0.5612, 0.0), (1.3, 0.5504, 0.0), (1.307, 0.5385, 0.0), (1.311, 0.5254, 0.0), (1.314, 0.5112, 0.0), (1.315, 0.496, 0.0), (1.314, 0.481, 0.0), (1.311, 0.4671, 0.0), (1.307, 0.4544, 0.0), (1.3, 0.4428, 0.0), (1.292, 0.4324, 0.0), (1.281, 0.4233, 0.0), (1.269, 0.4154, 0.0), (1.255, 0.4089, 0.0), (1.239, 0.4038, 0.0), (1.221, 0.4, 0.0), (1.202, 0.3978, 0.0), (1.18, 0.397, 0.0), (1.18, 0.307, 0.0), (1.203, 0.3071, 0.0), (1.224, 0.3049, 0.0), (1.244, 0.3007, 0.0), (1.261, 0.2946, 0.0), (1.276, 0.2866, 0.0), (1.289, 0.277, 0.0), (1.301, 0.2659, 0.0), (1.31, 0.2534, 0.0), (1.317, 0.2398, 0.0), (1.322, 0.2251, 0.0), (1.325, 0.2094, 0.0), (1.326, 0.193, 0.0), (1.325, 0.177, 0.0), (1.323, 0.162, 0.0), (1.318, 0.1481, 0.0), (1.312, 0.1354, 0.0), (1.305, 0.1239, 0.0), (1.296, 0.1138, 0.0), (1.286, 0.1049, 0.0), (1.274, 0.09759, 0.0), (1.261, 0.09175, 0.0), (1.247, 0.08749, 0.0), (1.232, 0.08488, 0.0), (1.216, 0.084, 0.0), (1.203, 0.08435, 0.0), (1.191, 0.08542, 0.0), (1.178, 0.0872, 0.0), (1.166, 0.0897, 0.0), (1.153, 0.09293, 0.0), (1.141, 0.09688, 0.0), (1.128, 0.1016, 0.0), (1.115, 0.107, 0.0), (1.103, 0.1131, 0.0), (1.09, 0.12, 0.0), (1.077, 0.1276, 0.0), (1.064, 0.136, 0.0), (1.064, 0.03, 0.0), (1.076, 0.02398, 0.0), (1.088, 0.01843, 0.0), (1.101, 0.01336, 0.0), (1.113, 0.008778, 0.0), (1.125, 0.004696, 0.0), (1.137, 0.001125, 0.0), (1.149, -0.001925, 0.0), (1.161, -0.004444, 0.0), (1.173, -0.006422, 0.0), (1.185, -0.007847, 0.0), (1.197, -0.00871, 0.0), (1.209, -0.009, 0.0), (1.24, -0.007257, 0.0), (1.269, -0.002139, 0.0), (1.296, 0.006188, 0.0), (1.321, 0.01756, 0.0), (1.343, 0.0318, 0.0), (1.364, 0.04875, 0.0), (1.381, 0.06824, 0.0), (1.396, 0.09011, 0.0), (1.408, 0.1142, 0.0), (1.417, 0.1403, 0.0), (1.422, 0.1683, 0.0), (1.424, 0.198, 0.0), (1.423, 0.2155, 0.0), (1.421, 0.2328, 0.0), (1.418, 0.2499, 0.0), (1.414, 0.2664, 0.0), (1.408, 0.2823, 0.0), (1.401, 0.2974, 0.0), (1.392, 0.3114, 0.0), (1.382, 0.3242, 0.0), (1.37, 0.3357, 0.0), (1.357, 0.3456, 0.0), (1.342, 0.3537, 0.0), (1.326, 0.36, 0.0), (1.341, 0.3687, 0.0), (1.354, 0.3779, 0.0), (1.366, 0.3876, 0.0), (1.376, 0.3979, 0.0), (1.385, 0.4089, 0.0), (1.393, 0.4208, 0.0), (1.399, 0.4335, 0.0), (1.404, 0.4471, 0.0), (1.408, 0.4618, 0.0), (1.411, 0.4776, 0.0), (1.412, 0.4947, 0.0), (1.413, 0.513, 0.0), (1.411, 0.5392, 0.0), (1.407, 0.5637, 0.0), (1.399, 0.5864, 0.0), (1.388, 0.6071, 0.0), (1.374, 0.6259, 0.0), (1.358, 0.6425, 0.0), (1.34, 0.6569, 0.0), (1.318, 0.6689, 0.0), (1.295, 0.6784, 0.0), (1.269, 0.6853, 0.0), (1.242, 0.6896, 0.0), (1.212, 0.691, 0.0), (1.199, 0.6908, 0.0), (1.187, 0.6902, 0.0), (1.176, 0.6893, 0.0), (1.164, 0.6879, 0.0), (1.153, 0.6862, 0.0), (1.143, 0.684, 0.0), (1.132, 0.6814, 0.0), (1.122, 0.6784, 0.0), (1.112, 0.675, 0.0), (1.101, 0.6711, 0.0), (1.091, 0.6668, 0.0), (1.081, 0.662, 0.0), (0.99, 0.682, 0.0), (0.549, 0.682, 0.0), (0.549, 0.589, 0.0), (0.844, 0.589, 0.0), (0.594, 0.029, 0.0), (0.681, -0.009, 0.0), (0.462, 0.682, 0.0), (0.075, 0.682, 0.0), (0.075, 0.0, 0.0), (0.471, 0.0, 0.0), (0.471, 0.088, 0.0), (0.173, 0.088, 0.0), (0.173, 0.3, 0.0), (0.452, 0.3, 0.0), (0.452, 0.388, 0.0), (0.173, 0.388, 0.0), (0.173, 0.594, 0.0), (0.462, 0.594, 0.0)], [], [(13, 11, 12), (13, 10, 11), (13, 9, 10), (14, 9, 13), (14, 8, 9), (14, 7, 8), (14, 6, 7), (15, 6, 14), (15, 5, 6), (15, 4, 5), (15, 3, 4), (16, 3, 15), (16, 2, 3), (16, 1, 2), (16, 0, 1), (17, 0, 16), (17, 87, 0), (87, 88, 0), (88, 89, 0), (89, 90, 0), (90, 91, 0), (91, 92, 0), (92, 93, 0), (93, 94, 0), (94, 95, 0), (95, 96, 0), (96, 97, 0), (18, 85, 17), (85, 86, 17), (86, 87, 17), (18, 84, 85), (18, 83, 84), (18, 82, 83), (19, 82, 18), (19, 81, 82), (19, 80, 81), (20, 80, 19), (20, 79, 80), (20, 78, 79), (21, 78, 20), (21, 77, 78), (22, 77, 21), (22, 76, 77), (22, 75, 76), (23, 75, 22), (23, 74, 75), (24, 74, 23), (24, 73, 74), (24, 72, 73), (25, 72, 24), (25, 71, 72), (26, 71, 25), (26, 70, 71), (27, 70, 26), (27, 69, 70), (28, 69, 27), (28, 68, 69), (29, 68, 28), (29, 67, 68), (50, 48, 49), (29, 66, 67), (51, 48, 50), (30, 66, 29), (52, 48, 51), (30, 65, 66), (53, 48, 52), (54, 48, 53), (30, 64, 65), (55, 48, 54), (31, 64, 30), (56, 48, 55), (31, 63, 64), (57, 48, 56), (58, 48, 57), (31, 62, 63), (59, 48, 58), (60, 48, 59), (31, 61, 62), (61, 48, 60), (31, 48, 61), (32, 48, 31), (32, 47, 48), (33, 47, 32), (33, 46, 47), (33, 45, 46), (33, 44, 45), (34, 44, 33), (34, 43, 44), (34, 42, 43), (34, 41, 42), (35, 41, 34), (35, 40, 41), (35, 39, 40), (35, 38, 39), (36, 38, 35), (36, 37, 38), (100, 98, 99), (100, 101, 98), (115, 113, 114), (115, 112, 113), (115, 111, 112), (116, 111, 115), (116, 110, 111), (116, 109, 110), (117, 109, 116), (117, 108, 109), (117, 107, 108), (118, 107, 117), (118, 106, 107), (118, 105, 106), (119, 105, 118), (119, 104, 105), (119, 103, 104), (120, 103, 119), (120, 102, 103), (120, 215, 102), (215, 216, 102), (216, 217, 102), (217, 218, 102), (218, 219, 102), (219, 220, 102), (220, 221, 102), (221, 222, 102), (222, 223, 102), (121, 213, 120), (213, 214, 120), (214, 215, 120), (122, 211, 121), (211, 212, 121), (212, 213, 121), (123, 210, 122), (210, 211, 122), (123, 209, 210), (123, 208, 209), (123, 207, 208), (123, 206, 207), (123, 205, 206), (124, 205, 123), (124, 204, 205), (124, 203, 204), (124, 202, 203), (125, 202, 124), (125, 201, 202), (125, 200, 201), (126, 200, 125), (126, 199, 200), (126, 198, 199), (127, 198, 126), (127, 197, 198), (127, 196, 197), (128, 196, 127), (128, 195, 196), (129, 195, 128), (129, 194, 195), (129, 193, 194), (130, 193, 129), (130, 192, 193), (131, 192, 130), (131, 191, 192), (132, 191, 131), (132, 190, 191), (133, 190, 132), (133, 189, 190), (134, 189, 133), (135, 189, 134), (135, 188, 189), (136, 188, 135), (137, 188, 136), (137, 187, 188), (138, 187, 137), (163, 161, 162), (138, 186, 187), (139, 186, 138), (163, 160, 161), (140, 186, 139), (140, 185, 186), (163, 159, 160), (141, 185, 140), (163, 158, 159), (142, 185, 141), (143, 185, 142), (143, 184, 185), (163, 157, 158), (144, 184, 143), (163, 156, 157), (145, 184, 144), (163, 155, 156), (145, 183, 184), (146, 183, 145), (163, 154, 155), (147, 183, 146), (163, 153, 154), (148, 183, 147), (163, 152, 153), (149, 183, 148), (163, 151, 152), (149, 182, 183), (150, 182, 149), (163, 150, 151), (163, 182, 150), (163, 181, 182), (164, 181, 163), (165, 181, 164), (165, 180, 181), (166, 180, 165), (166, 179, 180), (167, 179, 166), (168, 179, 167), (168, 178, 179), (169, 178, 168), (170, 178, 169), (170, 177, 178), (171, 177, 170), (172, 177, 171), (172, 176, 177), (173, 176, 172), (174, 176, 173), (174, 175, 176), (261, 259, 260), (262, 259, 261), (262, 258, 259), (263, 258, 262), (263, 257, 258), (264, 257, 263), (264, 256, 257), (265, 256, 264), (265, 255, 256), (266, 255, 265), (266, 254, 255), (267, 254, 266), (267, 253, 254), (268, 253, 267), (268, 356, 253), (356, 252, 253), (268, 355, 356), (357, 252, 356), (268, 354, 355), (358, 252, 357), (269, 354, 268), (269, 353, 354), (358, 251, 252), (359, 251, 358), (269, 352, 353), (360, 251, 359), (269, 351, 352), (361, 251, 360), (269, 350, 351), (362, 251, 361), (270, 350, 269), (362, 250, 251), (270, 349, 350), (363, 250, 362), (270, 348, 349), (364, 250, 363), (270, 347, 348), (271, 347, 270), (365, 250, 364), (365, 249, 250), (271, 346, 347), (366, 249, 365), (271, 345, 346), (367, 249, 366), (272, 345, 271), (367, 248, 249), (272, 344, 345), (320, 248, 367), (272, 343, 344), (273, 343, 272), (321, 248, 320), (321, 247, 248), (273, 342, 343), (322, 247, 321), (274, 342, 273), (322, 246, 247), (274, 341, 342), (323, 246, 322), (323, 245, 246), (275, 341, 274), (275, 340, 341), (324, 245, 323), (324, 244, 245), (276, 340, 275), (276, 339, 340), (325, 244, 324), (325, 243, 244), (277, 339, 276), (277, 338, 339), (326, 243, 325), (326, 242, 243), (278, 338, 277), (278, 337, 338), (327, 242, 326), (327, 241, 242), (278, 336, 337), (328, 241, 327), (279, 336, 278), (279, 335, 336), (329, 241, 328), (329, 240, 241), (280, 335, 279), (280, 334, 335), (330, 240, 329), (280, 333, 334), (331, 240, 330), (280, 332, 333), (332, 240, 331), (280, 240, 332), (280, 239, 240), (281, 239, 280), (281, 238, 239), (282, 238, 281), (282, 237, 238), (283, 237, 282), (283, 236, 237), (284, 236, 283), (285, 236, 284), (285, 235, 236), (285, 234, 235), (286, 234, 285), (286, 233, 234), (287, 233, 286), (287, 232, 233), (288, 232, 287), (288, 404, 232), (404, 231, 232), (289, 404, 288), (289, 403, 404), (405, 231, 404), (289, 402, 403), (406, 231, 405), (289, 401, 402), (407, 231, 406), (407, 230, 231), (290, 401, 289), (290, 400, 401), (408, 230, 407), (290, 399, 400), (409, 230, 408), (409, 229, 230), (291, 399, 290), (291, 398, 399), (410, 229, 409), (291, 397, 398), (411, 229, 410), (292, 397, 291), (411, 228, 229), (292, 396, 397), (412, 228, 411), (293, 396, 292), (412, 227, 228), (293, 395, 396), (413, 227, 412), (293, 394, 395), (294, 394, 293), (414, 227, 413), (414, 226, 227), (294, 393, 394), (415, 226, 414), (295, 393, 294), (415, 225, 226), (295, 392, 393), (368, 225, 415), (296, 392, 295), (368, 224, 225), (296, 391, 392), (369, 224, 368), (297, 391, 296), (369, 319, 224), (370, 319, 369), (297, 390, 391), (371, 319, 370), (297, 389, 390), (298, 389, 297), (371, 318, 319), (372, 318, 371), (298, 388, 389), (373, 318, 372), (298, 387, 388), (299, 387, 298), (373, 317, 318), (374, 317, 373), (299, 386, 387), (375, 317, 374), (299, 385, 386), (300, 385, 299), (375, 316, 317), (376, 316, 375), (300, 384, 385), (377, 316, 376), (300, 383, 384), (378, 316, 377), (300, 382, 383), (379, 316, 378), (300, 381, 382), (301, 381, 300), (379, 315, 316), (380, 315, 379), (301, 380, 381), (301, 315, 380), (302, 315, 301), (302, 314, 315), (303, 314, 302), (303, 313, 314), (304, 313, 303), (304, 312, 313), (305, 312, 304), (305, 311, 312), (306, 311, 305), (306, 310, 311), (307, 310, 306), (307, 309, 310), (308, 309, 307), (429, 427, 428), (429, 426, 427), (430, 426, 429), (430, 425, 426), (431, 425, 430), (431, 424, 425), (432, 424, 431), (433, 424, 432), (433, 423, 424), (434, 423, 433), (434, 500, 423), (500, 422, 423), (434, 499, 500), (501, 422, 500), (434, 498, 499), (502, 422, 501), (435, 498, 434), (502, 421, 422), (435, 497, 498), (503, 421, 502), (435, 496, 497), (504, 421, 503), (435, 495, 496), (505, 421, 504), (436, 495, 435), (505, 420, 421), (436, 494, 495), (506, 420, 505), (436, 493, 494), (507, 420, 506), (437, 493, 436), (507, 419, 420), (437, 492, 493), (508, 419, 507), (438, 492, 437), (508, 418, 419), (438, 491, 492), (509, 418, 508), (438, 490, 491), (510, 418, 509), (439, 490, 438), (510, 417, 418), (439, 489, 490), (511, 417, 510), (440, 489, 439), (511, 416, 417), (440, 488, 489), (464, 416, 511), (441, 488, 440), (441, 487, 488), (465, 416, 464), (465, 463, 416), (441, 486, 487), (466, 463, 465), (442, 486, 441), (466, 462, 463), (442, 485, 486), (467, 462, 466), (443, 485, 442), (467, 461, 462), (468, 461, 467), (443, 484, 485), (469, 461, 468), (443, 483, 484), (444, 483, 443), (469, 460, 461), (470, 460, 469), (444, 482, 483), (445, 482, 444), (470, 459, 460), (471, 459, 470), (445, 481, 482), (472, 459, 471), (445, 480, 481), (446, 480, 445), (472, 458, 459), (473, 458, 472), (446, 479, 480), (474, 458, 473), (446, 478, 479), (475, 458, 474), (446, 477, 478), (447, 477, 446), (475, 457, 458), (476, 457, 475), (447, 476, 477), (447, 457, 476), (448, 457, 447), (448, 456, 457), (449, 456, 448), (449, 455, 456), (450, 455, 449), (450, 454, 455), (451, 454, 450), (451, 453, 454), (452, 453, 451), (517, 515, 516), (517, 519, 515), (519, 520, 515), (520, 514, 515), (514, 512, 513), (514, 523, 512), (523, 524, 512), (524, 526, 512), (517, 518, 519), (521, 514, 520), (514, 522, 523), (525, 526, 524), (521, 522, 514), (529, 527, 528), (529, 538, 527), (538, 539, 527), (539, 537, 527), (529, 541, 538), (540, 537, 539), (529, 540, 541), (529, 537, 540), (529, 536, 537), (529, 535, 536), (530, 535, 529), (531, 535, 530), (532, 534, 531), (534, 535, 531), (532, 533, 534), (608, 606, 607), (608, 605, 606), (608, 604, 605), (608, 603, 604), (609, 603, 608), (609, 602, 603), (609, 601, 602), (609, 600, 601), (610, 600, 609), (610, 599, 600), (610, 598, 599), (611, 598, 610), (611, 597, 598), (611, 596, 597), (612, 596, 611), (612, 595, 596), (612, 584, 595), (584, 585, 595), (585, 586, 595), (586, 587, 595), (587, 588, 595), (588, 589, 595), (589, 590, 595), (590, 591, 595), (591, 592, 595), (592, 593, 595), (593, 594, 595), (613, 582, 612), (582, 583, 612), (583, 584, 612), (613, 581, 582), (613, 580, 581), (613, 579, 580), (614, 579, 613), (614, 578, 579), (614, 577, 578), (615, 577, 614), (615, 576, 577), (615, 575, 576), (616, 575, 615), (616, 574, 575), (617, 574, 616), (617, 573, 574), (617, 572, 573), (618, 572, 617), (618, 571, 572), (619, 571, 618), (619, 570, 571), (619, 569, 570), (620, 569, 619), (544, 542, 543), (544, 545, 542), (545, 643, 542), (620, 568, 569), (621, 568, 620), (621, 567, 568), (546, 643, 545), (622, 567, 621), (622, 566, 567), (622, 565, 566), (623, 565, 622), (623, 564, 565), (624, 564, 623), (624, 563, 564), (624, 562, 563), (625, 562, 624), (625, 561, 562), (547, 643, 546), (548, 643, 547), (549, 643, 548), (625, 560, 561), (550, 643, 549), (551, 643, 550), (552, 643, 551), (625, 559, 560), (626, 559, 625), (553, 643, 552), (554, 643, 553), (555, 643, 554), (626, 558, 559), (556, 643, 555), (557, 643, 556), (558, 643, 557), (626, 643, 558), (627, 643, 626), (627, 642, 643), (627, 641, 642), (628, 641, 627), (628, 640, 641), (628, 639, 640), (629, 639, 628), (629, 638, 639), (629, 637, 638), (629, 636, 637), (630, 636, 629), (630, 635, 636), (630, 634, 635), (630, 633, 634), (631, 633, 630), (631, 632, 633), (670, 668, 669), (671, 668, 670), (672, 668, 671), (672, 667, 668), (673, 667, 672), (673, 666, 667), (674, 666, 673), (675, 666, 674), (675, 665, 666), (676, 665, 675), (677, 665, 676), (677, 664, 665), (678, 664, 677), (679, 664, 678), (679, 663, 664), (680, 663, 679), (681, 663, 680), (681, 662, 663), (682, 683, 681), (683, 684, 681), (684, 685, 681), (685, 686, 681), (686, 687, 681), (687, 688, 681), (688, 689, 681), (689, 690, 681), (690, 691, 681), (691, 692, 681), (692, 693, 681), (693, 662, 681), (693, 694, 662), (694, 661, 662), (695, 661, 694), (696, 661, 695), (697, 661, 696), (697, 660, 661), (698, 660, 697), (699, 660, 698), (700, 660, 699), (700, 659, 660), (701, 659, 700), (702, 659, 701), (702, 658, 659), (703, 658, 702), (704, 658, 703), (704, 657, 658), (705, 657, 704), (706, 657, 705), (706, 656, 657), (707, 656, 706), (708, 656, 707), (708, 655, 656), (709, 655, 708), (710, 655, 709), (710, 654, 655), (711, 654, 710), (712, 654, 711), (712, 653, 654), (713, 653, 712), (714, 653, 713), (715, 653, 714), (715, 652, 653), (716, 652, 715), (717, 652, 716), (717, 651, 652), (718, 651, 717), (719, 651, 718), (719, 650, 651), (720, 650, 719), (720, 649, 650), (721, 649, 720), (721, 648, 649), (722, 648, 721), (723, 648, 722), (723, 647, 648), (724, 647, 723), (724, 646, 647), (725, 646, 724), (725, 645, 646), (726, 645, 725), (727, 645, 726), (727, 644, 645), (727, 732, 644), (728, 732, 727), (729, 732, 728), (730, 732, 729), (731, 732, 730), (735, 733, 734), (735, 736, 733), (872, 870, 871), (873, 870, 872), (874, 870, 873), (874, 869, 870), (875, 869, 874), (876, 869, 875), (877, 869, 876), (877, 868, 869), (878, 868, 877), (879, 868, 878), (880, 868, 879), (880, 867, 868), (881, 867, 880), (882, 867, 881), (882, 866, 867), (883, 866, 882), (737, 738, 883), (738, 739, 883), (739, 740, 883), (740, 741, 883), (741, 866, 883), (741, 742, 866), (742, 743, 866), (743, 865, 866), (743, 744, 865), (744, 745, 865), (745, 864, 865), (745, 746, 864), (746, 747, 864), (747, 748, 864), (748, 863, 864), (748, 749, 863), (749, 750, 863), (750, 862, 863), (751, 862, 750), (752, 862, 751), (753, 862, 752), (753, 861, 862), (754, 861, 753), (755, 861, 754), (756, 861, 755), (756, 860, 861), (757, 860, 756), (758, 860, 757), (758, 859, 860), (759, 859, 758), (760, 859, 759), (760, 858, 859), (761, 858, 760), (762, 858, 761), (762, 857, 858), (763, 857, 762), (763, 856, 857), (764, 856, 763), (764, 855, 856), (765, 855, 764), (765, 854, 855), (766, 854, 765), (766, 853, 854), (767, 853, 766), (768, 853, 767), (768, 852, 853), (769, 852, 768), (769, 851, 852), (770, 851, 769), (771, 851, 770), (772, 851, 771), (772, 850, 851), (773, 850, 772), (774, 850, 773), (774, 849, 850), (774, 848, 849), (774, 847, 848), (774, 846, 847), (774, 845, 846), (774, 844, 845), (774, 843, 844), (774, 842, 843), (774, 775, 842), (775, 841, 842), (776, 841, 775), (777, 841, 776), (778, 841, 777), (778, 840, 841), (779, 840, 778), (780, 840, 779), (780, 839, 840), (781, 839, 780), (781, 838, 839), (782, 838, 781), (783, 838, 782), (783, 837, 838), (784, 837, 783), (784, 836, 837), (785, 836, 784), (785, 835, 836), (786, 835, 785), (786, 834, 835), (787, 834, 786), (788, 834, 787), (788, 833, 834), (789, 833, 788), (790, 833, 789), (790, 832, 833), (811, 809, 810), (791, 832, 790), (811, 808, 809), (792, 832, 791), (811, 807, 808), (792, 831, 832), (793, 831, 792), (811, 806, 807), (811, 805, 806), (794, 831, 793), (811, 804, 805), (795, 831, 794), (811, 803, 804), (811, 802, 803), (796, 831, 795), (796, 830, 831), (811, 801, 802), (797, 830, 796), (811, 800, 801), (811, 799, 800), (798, 830, 797), (811, 798, 799), (811, 830, 798), (811, 829, 830), (811, 828, 829), (811, 827, 828), (812, 827, 811), (813, 827, 812), (814, 827, 813), (814, 826, 827), (815, 826, 814), (816, 826, 815), (816, 825, 826), (817, 825, 816), (818, 825, 817), (819, 825, 818), (819, 824, 825), (820, 824, 819), (821, 824, 820), (821, 823, 824), (822, 823, 821), (886, 884, 885), (886, 887, 884), (887, 889, 884), (888, 889, 887), (892, 900, 891), (900, 890, 891), (900, 901, 890), (892, 899, 900), (892, 896, 899), (896, 898, 899), (896, 897, 898), (892, 895, 896), (892, 894, 895), (892, 893, 894)])
me_text.materials.append(mat_text_material)
me_text.use_remesh_preserve_volume = False
me_text.use_remesh_preserve_attributes = False
me_text.use_mirror_vertex_groups = False
me_text.update()

# ---- objects
ob_base = bpy.data.objects.new('base', me_cube_002)
ob_antenna = bpy.data.objects.new('antenna', me_cube_003)
ob_shield = bpy.data.objects.new('shield', me_cube_004)
ob_text_e73 = bpy.data.objects.new('text_e73', me_text)

# ---- transforms, parenting, visibility, modifiers, constraints
ob_base.location = (0.0, 0.0, 0.0)
ob_base.color = (0.0, 0.4487, 0.001835, 1.0)
ob_base.display_type = 'SOLID'
ob_base.lineart.crease_threshold = 0.0
ob_antenna.location = (0.0, 0.0, 0.0)
ob_antenna.lineart.crease_threshold = 0.0
ob_shield.location = (0.0, 0.0, 0.0)
ob_shield.lineart.crease_threshold = 0.0
ob_text_e73.location = (-3.41, 2.09, 2.81)
ob_text_e73.rotation_euler = (0.0, 0.0, 1.571)
ob_text_e73.scale = (1.595, 1.595, 1.595)
ob_text_e73.lineart.crease_threshold = 0.0

# ---- collection membership
col_collection.objects.link(ob_base)
col_collection.objects.link(ob_antenna)
col_collection.objects.link(ob_shield)
col_collection.objects.link(ob_text_e73)

# ---- scene / render settings (as saved in the file)
scene.frame_start = 1; scene.frame_end = 250; scene.frame_set(49)
scene.render.engine = 'BLENDER_EEVEE_NEXT'
scene.cycles.use_denoising = False
scene.cycles.samples = 128
scene.cycles.sampling_pattern = 'TABULATED_SOBOL'
scene.cycles.use_adaptive_sampling = False
scene.cycles.use_light_tree = False
scene.view_settings.view_transform = 'Filmic'
scene.unit_settings.scale_length = 0.001
bpy.context.view_layer.update()

# ---- added for rendering (the .blend has no active camera and no usable light): camera, sun
cam_auto = bpy.data.cameras.new('AutoCamera')
cam_auto.lens = 50.0
cam_auto.sensor_width = 36.0
cam_auto.clip_end = 1000.0
ob_auto_camera = bpy.data.objects.new('AutoCamera', cam_auto)
scene.collection.objects.link(ob_auto_camera)
ob_auto_camera.location = (20.7569, -15.9083, 17.8105)
ob_auto_camera.rotation_euler = (1.09748, -7.21219e-08, 0.694738)
scene.camera = ob_auto_camera
light_auto_sun = bpy.data.lights.new('AutoSun', 'SUN')
light_auto_sun.energy = 3.0
light_auto_sun.angle = 0.0523599
ob_auto_sun = bpy.data.objects.new('AutoSun', light_auto_sun)
scene.collection.objects.link(ob_auto_sun)
ob_auto_sun.rotation_euler = (0.872665, 0.174533, 0.523599)
bpy.context.view_layer.update()
